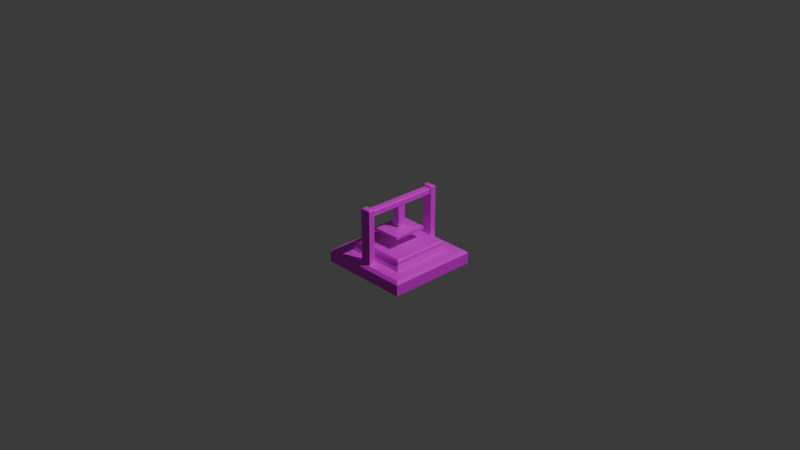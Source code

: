 # Source: steam_press.blend  (saved by Blender 4.5.90; exported with 4.5.12 LTS)
import bpy
from mathutils import Matrix  # noqa: F401  (used for matrix-valued properties, if any)

bpy.ops.wm.read_factory_settings(use_empty=True)
scene = bpy.context.scene
scene.name = 'Scene'

# ---- collections
col_collection = bpy.data.collections.new('Collection'); scene.collection.children.link(col_collection)

# ---- images (referenced by path relative to the original .blend; pixels are not part of the script)
import os
ASSET_DIR = os.environ.get("B2B_ASSET_DIR", "")  # directory of the original .blend (textures are referenced by path, not embedded)
HERE = os.path.dirname(os.path.abspath(__file__))  # packed textures are extracted next to this script under _unpacked/

def load_image(name, relpath, width, height, colorspace="sRGB"):
    """Load a texture the original file referenced (path relative to the .blend, or extracted next to this script)."""
    p = next((c for c in (os.path.join(HERE, relpath), os.path.join(ASSET_DIR, relpath)) if relpath and os.path.exists(c)), "")
    if p:
        img = bpy.data.images.load(p, check_existing=True)
        img.name = name
    else:  # same state as the original file: an image datablock whose file is absent (Cycles renders it pink)
        img = bpy.data.images.new(name, width, height)
        img.source = "FILE"
        img.filepath = "//" + (relpath or name)
    img.colorspace_settings.name = colorspace
    return img
img_mg_machine_hydrothermal_frame_png = load_image('mg_machine_hydrothermal_frame.png', 'mg_machine_hydrothermal_frame.png', 1024, 1024, 'sRGB')
img_mg_machine_hydrothermal_metal_png = load_image('mg_machine_hydrothermal_metal.png', 'mg_machine_hydrothermal_metal.png', 1024, 1024, 'sRGB')

# ---- materials (node trees are filled in below, after node groups)
mat_frame = bpy.data.materials.new('frame')
mat_frame.alpha_threshold = 0.0
mat_frame.roughness = 0.5
mat_frame.line_color = (0.0, 0.0, 0.0, 1.0)
mat_metal = bpy.data.materials.new('metal')

# ---- material node trees
mat_frame.use_nodes = True; mat_frame.node_tree.nodes.clear()
_N = mat_frame.node_tree.nodes; _L = mat_frame.node_tree.links
n0 = _N.new('ShaderNodeOutputMaterial'); n0.name = 'Material Output'; n0.location = (200, 100)
n1 = _N.new('ShaderNodeBsdfPrincipled'); n1.name = 'Principled BSDF'; n1.location = (-200, 100)
n1.inputs[3].default_value = 1.45
n2 = _N.new('ShaderNodeTexImage'); n2.name = 'Image Texture'; n2.location = (-490, 68)
n2.image = img_mg_machine_hydrothermal_frame_png
n2.interpolation = 'Closest'
_L.new(n1.outputs[0], n0.inputs[0])
_L.new(n2.outputs[0], n1.inputs[0])
n0.is_active_output = True
mat_metal.use_nodes = True; mat_metal.node_tree.nodes.clear()
_N = mat_metal.node_tree.nodes; _L = mat_metal.node_tree.links
n0 = _N.new('ShaderNodeBsdfPrincipled'); n0.name = 'Principled BSDF'; n0.location = (-200, 100)
n1 = _N.new('ShaderNodeOutputMaterial'); n1.name = 'Material Output'; n1.location = (200, 100)
n2 = _N.new('ShaderNodeTexImage'); n2.name = 'Image Texture'; n2.location = (-525, 84)
n2.image = img_mg_machine_hydrothermal_metal_png
n2.interpolation = 'Closest'
_L.new(n0.outputs[0], n1.inputs[0])
_L.new(n2.outputs[0], n0.inputs[0])
n1.is_active_output = True

# ---- world
world_world = bpy.data.worlds.new('World'); scene.world = world_world
world_world.use_nodes = True; world_world.node_tree.nodes.clear()
_N = world_world.node_tree.nodes; _L = world_world.node_tree.links
n0 = _N.new('ShaderNodeOutputWorld'); n0.name = 'World Output'; n0.location = (200, 100)
n1 = _N.new('ShaderNodeBackground'); n1.name = 'Background'; n1.location = (-200, 100)
n1.inputs[0].default_value = (0.05088, 0.05088, 0.05088, 1.0)
_L.new(n1.outputs[0], n0.inputs[0])
n0.is_active_output = True
world_world.color = (0.05088, 0.05088, 0.05088)
world_world.sun_shadow_jitter_overblur = 0.0

# ---- cameras
cam_camera = bpy.data.cameras.new('Camera')
cam_camera.clip_end = 100.0
cam_camera.ortho_scale = 7.314

# ---- lights
light_light = bpy.data.lights.new('Light', 'POINT')
light_light.energy = 1000.0
light_light.shadow_soft_size = 0.1

# ---- meshes
me_cube = bpy.data.meshes.new('Cube')
me_cube.from_pydata([(0.6639, 0.7829, -0.7), (1.0, 1.0, -1.0), (0.6639, -0.7829, -0.7), (1.0, -1.0, -1.0), (-0.6639, 0.7829, -0.7), (-1.0, 1.0, -1.0), (-0.6639, -0.7829, -0.7), (-1.0, -1.0, -1.0), (0.7968, -0.9158, -0.7), (-0.7968, -0.9158, -0.7), (0.7968, 0.9158, -0.7), (-0.7968, 0.9158, -0.7), (0.6392, -0.6392, -0.5828), (-0.6392, -0.6392, -0.5828), (0.6392, 0.6392, -0.5828), (-0.6392, 0.6392, -0.5828), (0.6988, -0.6988, -0.7), (-0.6988, -0.6988, -0.7), (-0.6988, 0.6988, -0.7), (0.6988, 0.6988, -0.7), (0.116, -0.9158, -0.7), (-0.116, -0.9158, -0.7), (-0.116, 0.9158, -0.7), (0.116, 0.9158, -0.7), (0.1162, -0.7829, -0.7), (-0.1162, -0.7829, -0.7), (-0.1162, 0.7829, -0.7), (0.1162, 0.7829, -0.7), (0.07405, -0.08642, 0.3389), (-0.07405, -0.08642, 0.3389), (-0.07405, 0.08642, 0.3389), (0.07405, 0.08642, 0.3389), (0.08685, -0.7829, 0.3389), (-0.08685, -0.7829, 0.3389), (-0.08685, 0.7829, 0.3389), (0.08685, 0.7829, 0.3389), (0.07405, -0.08642, -0.1493), (-0.07405, -0.08642, -0.1493), (-0.07405, 0.08642, -0.1493), (0.07405, 0.08642, -0.1493), (0.3252, -0.3795, -0.1809), (-0.3252, -0.3795, -0.1809), (-0.3252, 0.3795, -0.1809), (0.3252, 0.3795, -0.1809), (0.3252, -0.3795, -0.2419), (-0.3252, -0.3795, -0.2419), (-0.3252, 0.3795, -0.2419), (0.3252, 0.3795, -0.2419), (0.3221, -0.3791, -0.4704), (-0.3221, -0.3791, -0.4704), (0.3221, 0.3791, -0.4704), (-0.3221, 0.3791, -0.4704), (0.6392, -0.6392, -0.5146), (0.602, -0.6087, -0.4792), (-0.602, -0.6087, -0.4792), (-0.6392, -0.6392, -0.5146), (0.6392, 0.6392, -0.5146), (0.602, 0.6087, -0.4792), (-0.602, 0.6087, -0.4792), (-0.6392, 0.6392, -0.5146), (1.0, -1.0, -0.7601), (0.9399, -0.9399, -0.7), (-0.9399, -0.9399, -0.7), (-1.0, -1.0, -0.7601), (-0.9399, 0.9399, -0.7), (-1.0, 1.0, -0.7601), (1.0, 1.0, -0.7601), (0.9399, 0.9399, -0.7), (0.116, -0.9158, 0.4814), (0.09741, -0.8972, 0.5), (-0.09741, -0.8972, 0.5), (-0.116, -0.9158, 0.4814), (-0.116, 0.9158, 0.4814), (-0.09741, 0.8972, 0.5), (0.09741, 0.8972, 0.5), (0.116, 0.9158, 0.4814), (0.0976, -0.7829, 0.5), (0.1162, -0.7829, 0.4814), (0.1054, -0.7829, 0.4848), (-0.1162, -0.7829, 0.4814), (-0.0976, -0.7829, 0.5), (-0.1054, -0.7829, 0.4848), (-0.0976, 0.7829, 0.5), (-0.1162, 0.7829, 0.4814), (-0.1054, 0.7829, 0.4848), (0.1162, 0.7829, 0.4814), (0.0976, 0.7829, 0.5), (0.1054, 0.7829, 0.4848), (0.08685, -0.7829, 0.4402), (0.0682, -0.7829, 0.4589), (0.09769, -0.7829, 0.4741), (-0.0682, -0.7829, 0.4589), (-0.08685, -0.7829, 0.4402), (-0.09769, -0.7829, 0.4741), (-0.08685, 0.7829, 0.4402), (-0.0682, 0.7829, 0.4589), (-0.09769, 0.7829, 0.4741), (0.0682, 0.7829, 0.4589), (0.08685, 0.7829, 0.4402), (0.09769, 0.7829, 0.4741)], [], [(18, 17, 13, 15), (5, 1, 3, 7), (8, 2, 24, 20), (0, 10, 23, 27), (17, 16, 12, 13), (19, 18, 15, 14), (16, 19, 14, 12), (6, 2, 16, 17), (0, 4, 18, 19), (26, 27, 35, 34), (2, 6, 25, 24), (9, 8, 20, 21), (11, 4, 26, 22), (6, 9, 21, 25), (4, 0, 27, 26), (10, 11, 22, 23), (24, 25, 33, 32), (30, 31, 39, 38), (29, 28, 32, 33), (31, 30, 34, 35), (30, 29, 33, 34), (28, 31, 35, 32), (37, 38, 42, 41), (29, 30, 38, 37), (28, 29, 37, 36), (31, 28, 36, 39), (43, 40, 44, 47), (36, 37, 41, 40), (39, 36, 40, 43), (38, 39, 43, 42), (44, 45, 46, 47), (42, 43, 47, 46), (41, 42, 46, 45), (40, 41, 45, 44), (50, 51, 49, 48), (53, 54, 55, 52), (57, 53, 52, 56), (54, 58, 59, 55), (58, 57, 56, 59), (54, 53, 48, 49), (13, 12, 52, 55), (53, 57, 50, 48), (12, 14, 56, 52), (15, 13, 55, 59), (58, 54, 49, 51), (57, 58, 51, 50), (14, 15, 59, 56), (61, 62, 63, 60), (67, 61, 60, 66), (62, 64, 65, 63), (64, 67, 66, 65), (1, 66, 60, 3), (3, 60, 63, 7), (19, 16, 61, 67), (2, 8, 61, 16), (8, 9, 62, 61), (7, 63, 65, 5), (17, 18, 64, 62), (9, 6, 17, 62), (5, 65, 66, 1), (4, 11, 64, 18), (11, 10, 67, 64), (10, 0, 19, 67), (76, 77, 78), (79, 80, 81), (82, 83, 84), (85, 86, 87), (88, 89, 90), (91, 92, 93), (94, 95, 96), (97, 98, 99), (69, 70, 71, 68), (73, 74, 75, 72), (68, 77, 76, 69), (79, 71, 70, 80), (74, 86, 85, 75), (82, 73, 72, 83), (88, 98, 97, 89), (91, 95, 94, 92), (21, 20, 68, 71), (76, 80, 70, 69), (20, 24, 77, 68), (25, 21, 71, 79), (82, 86, 74, 73), (22, 26, 83, 72), (23, 22, 72, 75), (27, 23, 75, 85), (81, 80, 76, 78, 90, 89, 91, 93), (78, 77, 24, 32, 88, 90), (25, 79, 81, 93, 92, 33), (87, 86, 82, 84, 96, 95, 97, 99), (84, 83, 26, 34, 94, 96), (27, 85, 87, 99, 98, 35), (98, 88, 32, 35), (89, 97, 95, 91), (94, 34, 33, 92)])
me_cube.polygons.foreach_set('material_index', [1, 0, 0, 0, 1, 1, 1, 0, 0, 1, 0, 0, 0, 0, 0, 0, 1, 1, 0, 0, 0, 0, 1, 1, 1, 1, 1, 1, 1, 1, 1, 1, 1, 1, 1, 0, 0, 0, 0, 0, 1, 0, 1, 1, 0, 0, 1, 0, 0, 0, 0, 0, 0, 0, 0, 0, 0, 0, 0, 0, 0, 0, 0, 1, 1, 1, 1, 0, 0, 0, 0, 1, 1, 1, 1, 1, 1, 0, 0, 1, 1, 1, 1, 1, 1, 1, 1, 1, 1, 1, 1, 1, 1, 0, 0, 0])
_uv = me_cube.uv_layers.new(name='UVMap')
_uv.uv.foreach_set('vector', [1.75, 0.9998, 1.75, 1.71, 1.689, 1.68, 1.689, 1.03, 1.021, -0.004794, 1.021, 1.012, 0.004132, 1.012, 0.004132, -0.004795, 0.01638, 1.085, 0.08394, 1.152, 0.08394, 1.43, 0.01638, 1.431, 0.8798, 1.152, 0.9474, 1.085, 0.9474, 1.431, 0.8798, 1.43, 1.979, 0.9998, 1.979, 1.71, 1.918, 1.68, 1.918, 1.03, 2.08, 0.2894, 2.08, 0.9998, 2.019, 0.9695, 2.019, 0.3197, 1.865, 0.9998, 1.865, 1.71, 1.804, 1.68, 1.804, 1.03, 0.08394, 1.827, 0.08394, 1.152, 0.1267, 1.134, 0.1267, 1.845, 0.8798, 1.152, 0.8798, 1.827, 0.8371, 1.845, 0.8371, 1.134, 2.097, 1.609, 1.979, 1.609, 1.994, 1.082, 2.082, 1.082, 0.9906, 1.687, 0.9906, 1.012, 0.9906, 1.29, 0.9906, 1.408, 0.9906, 1.012, 0.9906, 1.822, 0.9906, 1.476, 0.9906, 1.358, 0.9474, 1.895, 0.8798, 1.827, 0.8798, 1.549, 0.9474, 1.549, 0.08394, 1.827, 0.01638, 1.895, 0.01638, 1.549, 0.08394, 1.549, 0.9906, 1.012, 0.9906, 1.687, 0.9906, 1.408, 0.9906, 1.29, 0.9906, 1.822, 0.9906, 1.012, 0.9906, 1.358, 0.9906, 1.476, 2.198, 0.8991, 2.08, 0.8991, 2.095, 0.3713, 2.183, 0.3713, 1.399, 1.631, 1.474, 1.631, 1.474, 1.879, 1.399, 1.879, 2.28, 0.4572, 2.204, 0.4572, 2.198, 0.1031, 2.286, 0.1031, 2.204, 0.545, 2.28, 0.545, 2.286, 0.8991, 2.198, 0.8991, 2.28, 0.545, 2.28, 0.4572, 2.286, 0.1031, 2.286, 0.8991, 2.204, 0.4572, 2.204, 0.545, 2.198, 0.8991, 2.198, 0.1031, 1.76, 0.1442, 1.76, 0.232, 1.633, 0.381, 1.633, -0.004795, 1.223, 1.631, 1.311, 1.631, 1.311, 1.878, 1.223, 1.878, 1.474, 1.631, 1.55, 1.631, 1.55, 1.879, 1.474, 1.879, 1.311, 1.631, 1.399, 1.631, 1.399, 1.878, 1.311, 1.878, 0.9597, 1.398, 0.9597, 1.012, 0.9906, 1.012, 0.9906, 1.398, 1.836, 0.1442, 1.76, 0.1442, 1.633, -0.004795, 1.963, -0.004795, 1.836, 0.232, 1.836, 0.1442, 1.963, -0.004795, 1.963, 0.381, 1.76, 0.232, 1.836, 0.232, 1.963, 0.381, 1.633, 0.381, 1.635, 0.614, 1.966, 0.614, 1.966, 0.9998, 1.635, 0.9998, 1.55, 1.961, 1.55, 1.631, 1.581, 1.631, 1.581, 1.961, 0.9597, 1.783, 0.9597, 1.398, 0.9906, 1.398, 0.9906, 1.783, 1.581, 1.961, 1.581, 1.631, 1.612, 1.631, 1.612, 1.961, 1.49, 0.4973, 1.163, 0.4973, 1.163, 0.1119, 1.49, 0.1119, 1.865, 1.661, 1.865, 1.049, 1.884, 1.03, 1.884, 1.68, 1.75, 1.664, 1.75, 1.046, 1.769, 1.03, 1.769, 1.68, 1.635, 1.664, 1.635, 1.046, 1.655, 1.03, 1.655, 1.68, 1.966, 0.9506, 1.966, 0.3386, 1.985, 0.3197, 1.985, 0.9695, 1.021, -0.004795, 1.633, -0.004795, 1.49, 0.1119, 1.163, 0.1119, 1.918, 1.03, 1.918, 1.68, 1.884, 1.68, 1.884, 1.03, 1.633, -0.004795, 1.633, 0.614, 1.49, 0.4973, 1.49, 0.1119, 1.804, 1.03, 1.804, 1.68, 1.769, 1.68, 1.769, 1.03, 1.689, 1.03, 1.689, 1.68, 1.655, 1.68, 1.655, 1.03, 1.021, 0.614, 1.021, -0.004795, 1.163, 0.1119, 1.163, 0.4973, 1.633, 0.614, 1.021, 0.614, 1.163, 0.4973, 1.49, 0.4973, 2.019, 0.3197, 2.019, 0.9695, 1.985, 0.9695, 1.985, 0.3197, 1.329, 1.6, 1.329, 0.6445, 1.36, 0.614, 1.36, 1.631, 1.021, 1.6, 1.021, 0.6445, 1.053, 0.614, 1.053, 1.631, 1.175, 1.6, 1.175, 0.6445, 1.207, 0.614, 1.207, 1.631, 1.482, 1.6, 1.482, 0.6445, 1.514, 0.614, 1.514, 1.631, 1.175, 1.631, 1.053, 1.631, 1.053, 0.614, 1.175, 0.614, 1.482, 1.631, 1.36, 1.631, 1.36, 0.614, 1.482, 0.614, 0.8371, 1.134, 0.1267, 1.134, 0.004132, 1.012, 0.9597, 1.012, 0.08394, 1.152, 0.01638, 1.085, 0.004132, 1.012, 0.1267, 1.134, 0.01638, 1.085, 0.01638, 1.895, 0.004132, 1.967, 0.004132, 1.012, 1.329, 1.631, 1.207, 1.631, 1.207, 0.614, 1.329, 0.614, 0.1267, 1.845, 0.8371, 1.845, 0.9597, 1.967, 0.004132, 1.967, 0.01638, 1.895, 0.08394, 1.827, 0.1267, 1.845, 0.004132, 1.967, 1.635, 1.631, 1.514, 1.631, 1.514, 0.614, 1.635, 0.614, 0.8798, 1.827, 0.9474, 1.895, 0.9597, 1.967, 0.8371, 1.845, 0.9474, 1.895, 0.9474, 1.085, 0.9597, 1.012, 0.9597, 1.967, 0.9474, 1.085, 0.8798, 1.152, 0.8371, 1.134, 0.9597, 1.012, 2.188, 0.2894, 2.198, 0.2989, 2.192, 0.2971, 2.08, 0.2989, 2.089, 0.2894, 2.085, 0.2971, 2.088, 0.9998, 2.097, 1.009, 2.092, 1.007, 1.979, 1.009, 1.988, 0.9998, 1.984, 1.007, 2.183, 0.3198, 2.173, 0.3103, 2.188, 0.3026, 2.104, 0.3103, 2.095, 0.3198, 2.089, 0.3026, 2.082, 1.03, 2.073, 1.021, 2.088, 1.013, 2.003, 1.021, 1.994, 1.03, 1.988, 1.013, 2.107, 0.9998, 2.206, 0.9998, 2.215, 1.01, 2.097, 1.01, 1.988, 1.609, 2.087, 1.609, 2.097, 1.619, 1.979, 1.619, 2.165, 1.62, 2.097, 1.62, 2.097, 1.61, 2.155, 1.61, 1.088, 1.641, 1.021, 1.641, 1.03, 1.631, 1.088, 1.631, 1.098, 1.631, 1.156, 1.631, 1.156, 1.641, 1.088, 1.641, 1.156, 1.631, 1.214, 1.631, 1.223, 1.641, 1.156, 1.641, 2.294, 0.9998, 2.294, 1.796, 2.284, 1.796, 2.284, 0.9998, 2.286, 0.8991, 2.286, 0.1031, 2.296, 0.1031, 2.296, 0.8991, 2.215, 1.61, 2.097, 1.61, 2.097, 1.01, 2.215, 1.01, 1.691, 0.381, 1.691, 0.4802, 1.633, 0.4801, 1.633, 0.3811, 2.165, 2.219, 2.097, 2.219, 2.097, 1.62, 2.165, 1.62, 1.088, 2.24, 1.021, 2.24, 1.021, 1.641, 1.088, 1.641, 1.633, 0.5794, 1.633, 0.4802, 1.691, 0.4803, 1.691, 0.5793, 1.223, 2.24, 1.156, 2.24, 1.156, 1.641, 1.223, 1.641, 2.097, 2.219, 1.979, 2.219, 1.979, 1.619, 2.097, 1.619, 1.156, 2.24, 1.088, 2.24, 1.088, 1.641, 1.156, 1.641, 2.085, 0.2971, 2.089, 0.2894, 2.188, 0.2894, 2.192, 0.2971, 2.188, 0.3026, 2.173, 0.3103, 2.104, 0.3103, 2.089, 0.3026, 2.192, 0.2971, 2.198, 0.2989, 2.198, 0.8991, 2.183, 0.3713, 2.183, 0.3198, 2.188, 0.3026, 2.08, 0.8991, 2.08, 0.2989, 2.085, 0.2971, 2.089, 0.3026, 2.095, 0.3198, 2.095, 0.3713, 1.984, 1.007, 1.988, 0.9998, 2.088, 0.9998, 2.092, 1.007, 2.088, 1.013, 2.073, 1.021, 2.003, 1.021, 1.988, 1.013, 2.092, 1.007, 2.097, 1.009, 2.097, 1.609, 2.082, 1.082, 2.082, 1.03, 2.088, 1.013, 1.979, 1.609, 1.979, 1.009, 1.984, 1.007, 1.988, 1.013, 1.994, 1.03, 1.994, 1.082, 2.294, 1.796, 2.294, 0.9998, 2.346, 0.9998, 2.346, 1.796, 2.284, 0.9998, 2.284, 1.796, 2.215, 1.796, 2.215, 0.9998, 2.296, 0.1031, 2.348, 0.1031, 2.348, 0.8991, 2.296, 0.8991])
me_cube.materials.append(mat_frame)
me_cube.materials.append(mat_metal)
me_cube.use_mirror_vertex_groups = False
me_cube.update()

# ---- objects
ob_cube = bpy.data.objects.new('Cube', me_cube)
ob_light = bpy.data.objects.new('Light', light_light)
ob_camera = bpy.data.objects.new('Camera', cam_camera)

# ---- transforms, parenting, visibility, modifiers, constraints
ob_cube.location = (0.0, 0.0, 0.0)
ob_cube.scale = (0.5, 0.5, 0.5)
ob_cube.lock_rotations_4d = False
ob_cube.empty_display_type = 'ARROWS'
ob_cube.lineart.crease_threshold = 0.0
ob_light.location = (4.076, 1.005, 5.904)
ob_light.rotation_euler = (0.6503, 0.05522, 1.866)
ob_light.lock_rotations_4d = False
ob_light.empty_display_type = 'ARROWS'
ob_light.color = (0.0, 0.0, 0.0, 0.0)
ob_light.lineart.crease_threshold = 0.0
ob_camera.location = (7.359, -6.926, 4.958)
ob_camera.rotation_euler = (1.109, 0.0, 0.8149)
ob_camera.lock_rotations_4d = False
ob_camera.empty_display_type = 'ARROWS'
ob_camera.color = (0.0, 0.0, 0.0, 0.0)
ob_camera.display_type = 'WIRE'
ob_camera.lineart.crease_threshold = 0.0

# ---- collection membership
col_collection.objects.link(ob_cube)
col_collection.objects.link(ob_light)
col_collection.objects.link(ob_camera)

# ---- scene / render settings (as saved in the file)
scene.camera = ob_camera
scene.frame_start = 1; scene.frame_end = 250; scene.frame_set(1)
scene.render.engine = 'BLENDER_EEVEE_NEXT'
bpy.context.view_layer.update()
